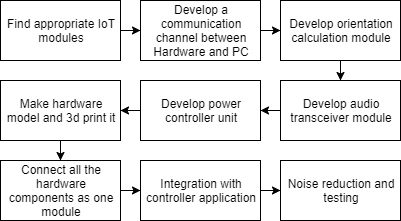

The diagram above was exported from draw.io. Its source (the exported page's mxGraphModel, read from the mxfile embedded in the PNG):
<mxGraphModel dx="868" dy="450" grid="1" gridSize="10" guides="1" tooltips="1" connect="1" arrows="1" fold="1" page="1" pageScale="1" pageWidth="850" pageHeight="1100" math="0" shadow="0">
  <root>
    <mxCell id="0" />
    <mxCell id="1" parent="0" />
    <mxCell id="VPN5E6EZZliRT8BMwpSX-3" value="" style="edgeStyle=orthogonalEdgeStyle;rounded=0;orthogonalLoop=1;jettySize=auto;html=1;" edge="1" parent="1" source="VPN5E6EZZliRT8BMwpSX-1" target="VPN5E6EZZliRT8BMwpSX-2">
      <mxGeometry relative="1" as="geometry" />
    </mxCell>
    <mxCell id="VPN5E6EZZliRT8BMwpSX-1" value="Find appropriate IoT modules" style="rounded=0;whiteSpace=wrap;html=1;" vertex="1" parent="1">
      <mxGeometry x="170" y="130" width="120" height="60" as="geometry" />
    </mxCell>
    <mxCell id="VPN5E6EZZliRT8BMwpSX-6" value="" style="edgeStyle=orthogonalEdgeStyle;rounded=0;orthogonalLoop=1;jettySize=auto;html=1;" edge="1" parent="1" source="VPN5E6EZZliRT8BMwpSX-2" target="VPN5E6EZZliRT8BMwpSX-5">
      <mxGeometry relative="1" as="geometry" />
    </mxCell>
    <mxCell id="VPN5E6EZZliRT8BMwpSX-2" value="Develop a communication channel between Hardware and PC" style="rounded=0;whiteSpace=wrap;html=1;" vertex="1" parent="1">
      <mxGeometry x="310" y="130" width="120" height="60" as="geometry" />
    </mxCell>
    <mxCell id="VPN5E6EZZliRT8BMwpSX-8" value="" style="edgeStyle=orthogonalEdgeStyle;rounded=0;orthogonalLoop=1;jettySize=auto;html=1;" edge="1" parent="1" source="VPN5E6EZZliRT8BMwpSX-5" target="VPN5E6EZZliRT8BMwpSX-7">
      <mxGeometry relative="1" as="geometry" />
    </mxCell>
    <mxCell id="VPN5E6EZZliRT8BMwpSX-5" value="Develop orientation calculation module" style="rounded=0;whiteSpace=wrap;html=1;" vertex="1" parent="1">
      <mxGeometry x="450" y="130" width="120" height="60" as="geometry" />
    </mxCell>
    <mxCell id="VPN5E6EZZliRT8BMwpSX-10" value="" style="edgeStyle=orthogonalEdgeStyle;rounded=0;orthogonalLoop=1;jettySize=auto;html=1;" edge="1" parent="1" source="VPN5E6EZZliRT8BMwpSX-7" target="VPN5E6EZZliRT8BMwpSX-9">
      <mxGeometry relative="1" as="geometry" />
    </mxCell>
    <mxCell id="VPN5E6EZZliRT8BMwpSX-7" value="Develop audio transceiver module" style="rounded=0;whiteSpace=wrap;html=1;" vertex="1" parent="1">
      <mxGeometry x="450" y="210" width="120" height="60" as="geometry" />
    </mxCell>
    <mxCell id="VPN5E6EZZliRT8BMwpSX-12" value="" style="edgeStyle=orthogonalEdgeStyle;rounded=0;orthogonalLoop=1;jettySize=auto;html=1;" edge="1" parent="1" source="VPN5E6EZZliRT8BMwpSX-9" target="VPN5E6EZZliRT8BMwpSX-11">
      <mxGeometry relative="1" as="geometry" />
    </mxCell>
    <mxCell id="VPN5E6EZZliRT8BMwpSX-9" value="Develop power controller unit" style="rounded=0;whiteSpace=wrap;html=1;" vertex="1" parent="1">
      <mxGeometry x="310" y="210" width="120" height="60" as="geometry" />
    </mxCell>
    <mxCell id="VPN5E6EZZliRT8BMwpSX-14" value="" style="edgeStyle=orthogonalEdgeStyle;rounded=0;orthogonalLoop=1;jettySize=auto;html=1;" edge="1" parent="1" source="VPN5E6EZZliRT8BMwpSX-11" target="VPN5E6EZZliRT8BMwpSX-13">
      <mxGeometry relative="1" as="geometry" />
    </mxCell>
    <mxCell id="VPN5E6EZZliRT8BMwpSX-11" value="Make hardware model and 3d print it" style="rounded=0;whiteSpace=wrap;html=1;" vertex="1" parent="1">
      <mxGeometry x="170" y="210" width="120" height="60" as="geometry" />
    </mxCell>
    <mxCell id="VPN5E6EZZliRT8BMwpSX-16" value="" style="edgeStyle=orthogonalEdgeStyle;rounded=0;orthogonalLoop=1;jettySize=auto;html=1;" edge="1" parent="1" source="VPN5E6EZZliRT8BMwpSX-13" target="VPN5E6EZZliRT8BMwpSX-15">
      <mxGeometry relative="1" as="geometry" />
    </mxCell>
    <mxCell id="VPN5E6EZZliRT8BMwpSX-13" value="Connect all the hardware components as one module" style="rounded=0;whiteSpace=wrap;html=1;" vertex="1" parent="1">
      <mxGeometry x="170" y="290" width="120" height="60" as="geometry" />
    </mxCell>
    <mxCell id="VPN5E6EZZliRT8BMwpSX-18" value="" style="edgeStyle=orthogonalEdgeStyle;rounded=0;orthogonalLoop=1;jettySize=auto;html=1;" edge="1" parent="1" source="VPN5E6EZZliRT8BMwpSX-15" target="VPN5E6EZZliRT8BMwpSX-17">
      <mxGeometry relative="1" as="geometry" />
    </mxCell>
    <mxCell id="VPN5E6EZZliRT8BMwpSX-15" value="Integration with controller application" style="rounded=0;whiteSpace=wrap;html=1;" vertex="1" parent="1">
      <mxGeometry x="310" y="290" width="120" height="60" as="geometry" />
    </mxCell>
    <mxCell id="VPN5E6EZZliRT8BMwpSX-17" value="Noise reduction and testing" style="rounded=0;whiteSpace=wrap;html=1;" vertex="1" parent="1">
      <mxGeometry x="450" y="290" width="120" height="60" as="geometry" />
    </mxCell>
  </root>
</mxGraphModel>